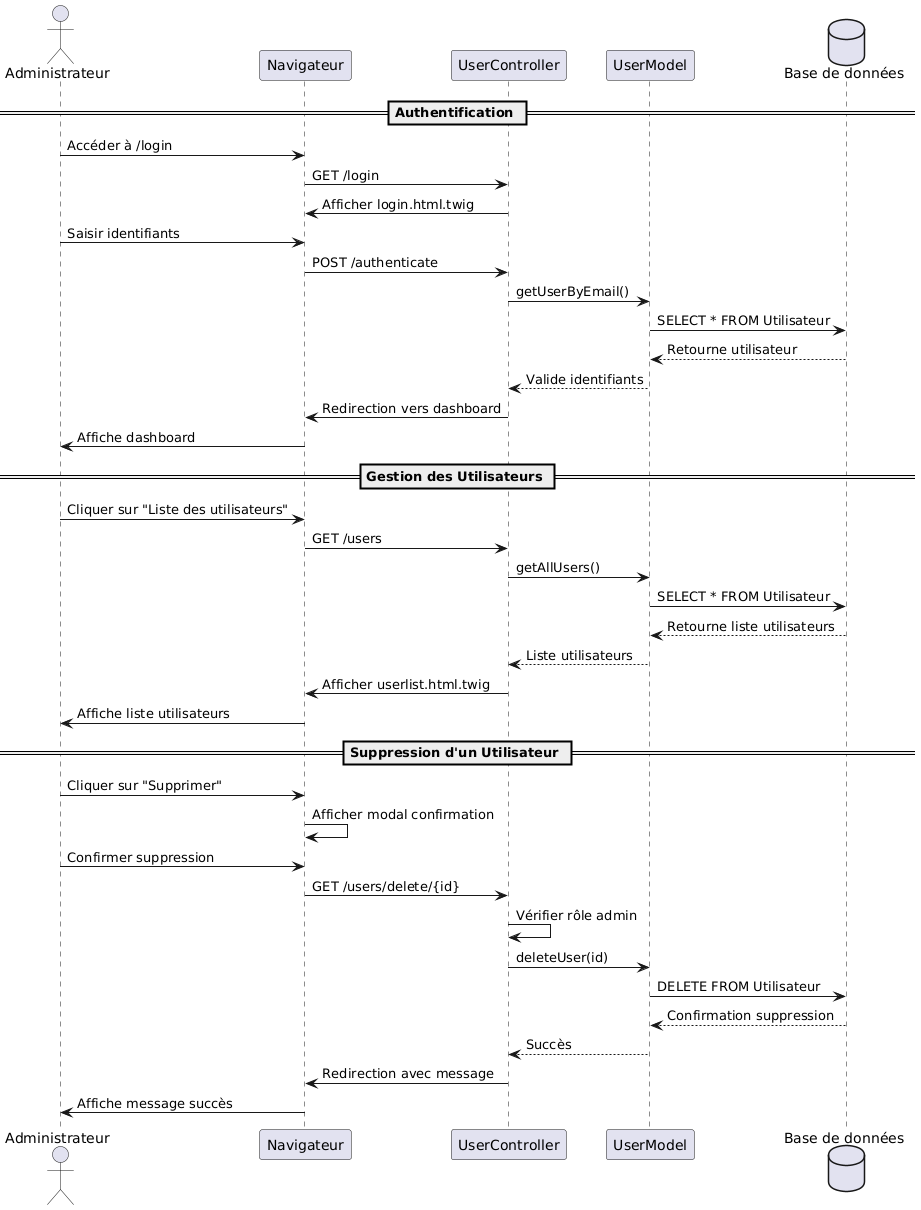

The diagram above was rendered by PlantUML. Its source (embedded in the PNG):
@startuml
actor "Administrateur" as Admin
participant "Navigateur" as Browser
participant "UserController" as Controller
participant "UserModel" as Model
database "Base de données" as DB

== Authentification ==
Admin -> Browser : Accéder à /login
Browser -> Controller : GET /login
Controller -> Browser : Afficher login.html.twig
Admin -> Browser : Saisir identifiants
Browser -> Controller : POST /authenticate
Controller -> Model : getUserByEmail()
Model -> DB : SELECT * FROM Utilisateur
DB --> Model : Retourne utilisateur
Model --> Controller : Valide identifiants
Controller -> Browser : Redirection vers dashboard
Browser -> Admin : Affiche dashboard

== Gestion des Utilisateurs ==
Admin -> Browser : Cliquer sur "Liste des utilisateurs"
Browser -> Controller : GET /users
Controller -> Model : getAllUsers()
Model -> DB : SELECT * FROM Utilisateur
DB --> Model : Retourne liste utilisateurs
Model --> Controller : Liste utilisateurs
Controller -> Browser : Afficher userlist.html.twig
Browser -> Admin : Affiche liste utilisateurs

== Suppression d'un Utilisateur ==
Admin -> Browser : Cliquer sur "Supprimer"
Browser -> Browser : Afficher modal confirmation
Admin -> Browser : Confirmer suppression
Browser -> Controller : GET /users/delete/{id}
Controller -> Controller : Vérifier rôle admin
Controller -> Model : deleteUser(id)
Model -> DB : DELETE FROM Utilisateur
DB --> Model : Confirmation suppression
Model --> Controller : Succès
Controller -> Browser : Redirection avec message
Browser -> Admin : Affiche message succès
@enduml